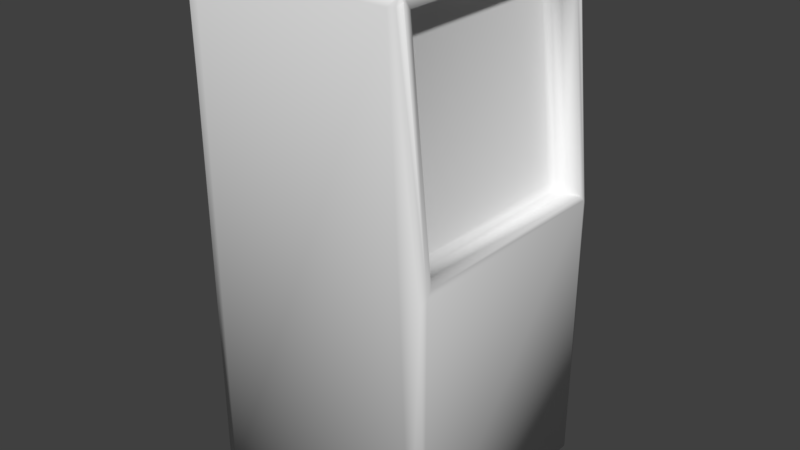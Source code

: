 # Source: monitor.blend  (saved by Blender 2.78.0; exported with 4.5.12 LTS)
import bpy
from mathutils import Matrix  # noqa: F401  (used for matrix-valued properties, if any)

bpy.ops.wm.read_factory_settings(use_empty=True)
scene = bpy.context.scene
scene.name = 'Scene'

# ---- collections
col_collection_1 = bpy.data.collections.new('Collection 1'); scene.collection.children.link(col_collection_1)

# ---- materials (node trees are filled in below, after node groups)
mat_case = bpy.data.materials.new('case')
mat_case.alpha_threshold = 0.0
mat_case.use_transparent_shadow = False
mat_case.roughness = 0.5
mat_screen = bpy.data.materials.new('screen')
mat_screen.alpha_threshold = 0.0
mat_screen.use_transparent_shadow = False
mat_screen.roughness = 0.5

# ---- material node trees

# ---- world
world_world = bpy.data.worlds.new('World'); scene.world = world_world
world_world.color = (0.05088, 0.05088, 0.05088)
world_world.use_sun_shadow = False
world_world.sun_shadow_jitter_overblur = 0.0
world_world.cycles.sampling_method = 'MANUAL'

# ---- meshes
me_cube_001 = bpy.data.meshes.new('Cube.001')
me_cube_001.from_pydata([(0.9877, -0.8785, 2.301), (0.8092, -0.8785, 4.059), (0.9877, 0.8785, 2.301), (0.8092, 0.8785, 4.059), (0.6807, 0.8785, 4.046), (0.597, 0.7848, 3.943), (0.6176, 0.8511, 4.012), (0.7565, 0.7848, 2.371), (0.8592, 0.8785, 2.288), (0.7905, 0.8511, 2.308), (0.7565, -0.7848, 2.371), (0.8592, -0.8785, 2.288), (0.7905, -0.8511, 2.308), (0.6807, -0.8785, 4.046), (0.597, -0.7848, 3.943), (0.6176, -0.8511, 4.012), (-1.0, -0.9719, 4.152), (-1.0, 0.9719, 4.152), (0.8038, 0.9323, 4.112), (0.7998, 0.9719, 4.152), (0.8038, -0.9323, 4.112), (0.7998, -0.9719, 4.152), (0.9286, 1.0, -0.005695), (0.9926, 0.9265, 2.253), (1.0, 0.929, -0.005695), (0.9769, 0.9785, 2.201), (0.9926, -0.9265, 2.253), (0.9286, -1.0, -0.005695), (1.0, -0.929, -0.005695), (0.9769, -0.9785, 2.201), (0.8038, 0.9323, 4.112), (0.7353, 1.0, 4.084), (0.8001, 0.9729, 4.149), (0.7849, 0.9802, 4.092), (0.7353, -1.0, 4.084), (0.8038, -0.9323, 4.112), (0.8001, -0.9729, 4.149), (0.7849, -0.9802, 4.092), (0.7527, 0.9042, 4.18), (0.8014, 0.9225, 4.136), (0.7987, 0.9451, 4.163), (0.7853, 0.9096, 4.167), (0.8014, -0.9225, 4.136), (0.7527, -0.9042, 4.18), (0.7987, -0.9451, 4.163), (0.7853, -0.9096, 4.167), (-0.8848, -1.0, -0.005695), (-1.0, -0.9267, -0.005695), (-0.9663, -0.9785, -0.005695), (-1.0, 0.9267, -0.005695), (-0.8848, 1.0, -0.005695), (-0.9663, 0.9785, -0.005695), (-1.0, -0.9719, 4.152), (-0.8848, -1.0, 4.084), (-0.9663, -0.9918, 4.104), (-0.8848, -0.9042, 4.18), (-1.0, -0.9719, 4.152), (-0.9663, -0.924, 4.172), (-1.0, 0.9719, 4.152), (-0.8848, 0.9042, 4.18), (-0.9663, 0.924, 4.172), (-0.8848, 1.0, 4.084), (-1.0, 0.9719, 4.152), (-0.9663, 0.9918, 4.104)], [], [(3, 42, 1), (42, 21, 20), (2, 11, 0), (34, 46, 27), (26, 28, 23), (52, 58, 17), (50, 31, 22), (3, 23, 30), (1, 20, 26), (1, 4, 3), (5, 10, 7), (0, 13, 1), (5, 9, 6), (6, 8, 4), (8, 12, 11), (9, 10, 12), (13, 6, 4), (15, 5, 6), (11, 15, 13), (12, 14, 15), (3, 8, 2), (59, 38, 19), (59, 43, 38), (19, 39, 18), (55, 56, 21), (21, 35, 20), (30, 19, 18), (22, 25, 24), (25, 23, 24), (26, 29, 28), (29, 27, 28), (30, 33, 32), (33, 31, 32), (34, 37, 36), (37, 35, 36), (26, 37, 29), (29, 34, 27), (23, 33, 30), (25, 31, 33), (16, 53, 21), (38, 41, 40), (41, 39, 40), (42, 45, 44), (45, 43, 44), (39, 45, 42), (41, 43, 45), (19, 61, 62), (47, 54, 52), (48, 53, 54), (55, 60, 57), (60, 56, 57), (61, 51, 63), (63, 49, 62), (24, 46, 50), (5, 14, 10), (20, 1, 42), (3, 18, 39), (39, 42, 3), (42, 44, 21), (2, 8, 11), (34, 53, 46), (23, 2, 0), (0, 26, 23), (28, 24, 23), (49, 47, 52), (52, 16, 56), (17, 62, 49), (52, 56, 58), (17, 49, 52), (50, 61, 31), (3, 2, 23), (30, 18, 3), (26, 0, 1), (20, 35, 26), (1, 13, 4), (0, 11, 13), (5, 7, 9), (6, 9, 8), (8, 9, 12), (9, 7, 10), (13, 15, 6), (15, 14, 5), (11, 12, 15), (12, 10, 14), (3, 4, 8), (17, 58, 60), (60, 59, 17), (38, 40, 19), (19, 17, 59), (59, 55, 43), (19, 40, 39), (21, 44, 43), (43, 55, 21), (56, 16, 21), (55, 57, 56), (21, 36, 35), (30, 32, 19), (26, 35, 37), (29, 37, 34), (23, 25, 33), (25, 22, 31), (36, 21, 34), (16, 52, 54), (34, 21, 53), (54, 53, 16), (39, 41, 45), (41, 38, 43), (62, 17, 19), (19, 32, 31), (31, 61, 19), (63, 62, 61), (47, 48, 54), (48, 46, 53), (55, 59, 60), (60, 58, 56), (61, 50, 51), (63, 51, 49), (47, 49, 50), (51, 50, 49), (22, 24, 50), (28, 27, 46), (46, 48, 47), (47, 50, 46), (24, 28, 46)])
me_cube_001.polygons.foreach_set('use_smooth', [True] * 124)
me_cube_001.polygons.foreach_set('material_index', [0, 0, 0, 0, 0, 0, 0, 0, 0, 0, 1, 0, 0, 0, 0, 0, 0, 0, 0, 0, 0, 0, 0, 0, 0, 0, 0, 0, 0, 0, 0, 0, 0, 0, 0, 0, 0, 0, 0, 0, 0, 0, 0, 0, 0, 0, 0, 0, 0, 0, 0, 0, 0, 0, 1, 0, 0, 0, 0, 0, 0, 0, 0, 0, 0, 0, 0, 0, 0, 0, 0, 0, 0, 0, 0, 0, 0, 0, 0, 0, 0, 0, 0, 0, 0, 0, 0, 0, 0, 0, 0, 0, 0, 0, 0, 0, 0, 0, 0, 0, 0, 0, 0, 0, 0, 0, 0, 0, 0, 0, 0, 0, 0, 0, 0, 0, 0, 0, 0, 0, 0, 0, 0, 0])
me_cube_001.materials.append(mat_case)
me_cube_001.materials.append(mat_screen)
me_cube_001.use_remesh_preserve_volume = False
me_cube_001.use_remesh_preserve_attributes = False
me_cube_001.use_mirror_vertex_groups = False
me_cube_001.update()

# ---- objects
ob_cube = bpy.data.objects.new('Cube', me_cube_001)

# ---- transforms, parenting, visibility, modifiers, constraints
ob_cube.location = (0.0, 0.0, 0.0)
ob_cube.lineart.crease_threshold = 0.0

# ---- collection membership
col_collection_1.objects.link(ob_cube)

# ---- scene / render settings (as saved in the file)
scene.frame_start = 1; scene.frame_end = 250; scene.frame_set(1)
scene.render.engine = 'BLENDER_EEVEE_NEXT'
scene.render.resolution_percentage = 50
scene.render.dither_intensity = 0.0
scene.cycles.use_denoising = False
scene.cycles.samples = 128
scene.cycles.sampling_pattern = 'TABULATED_SOBOL'
scene.cycles.light_sampling_threshold = 0.0
scene.cycles.use_adaptive_sampling = False
scene.cycles.use_light_tree = False
scene.cycles.blur_glossy = 0.0
scene.cycles.sample_clamp_indirect = 0.0
scene.view_settings.view_transform = 'Standard'
bpy.context.view_layer.update()

# ---- added for rendering (the .blend has no active camera and no usable light): camera, sun
cam_auto = bpy.data.cameras.new('AutoCamera')
cam_auto.lens = 50.0
cam_auto.sensor_width = 36.0
cam_auto.clip_end = 1000.0
ob_auto_camera = bpy.data.objects.new('AutoCamera', cam_auto)
scene.collection.objects.link(ob_auto_camera)
ob_auto_camera.location = (4.67384, -5.60861, 5.82613)
ob_auto_camera.rotation_euler = (1.09748, -7.21219e-08, 0.694738)
scene.camera = ob_auto_camera
light_auto_sun = bpy.data.lights.new('AutoSun', 'SUN')
light_auto_sun.energy = 3.0
light_auto_sun.angle = 0.0523599
ob_auto_sun = bpy.data.objects.new('AutoSun', light_auto_sun)
scene.collection.objects.link(ob_auto_sun)
ob_auto_sun.rotation_euler = (0.872665, 0.174533, 0.523599)
bpy.context.view_layer.update()

